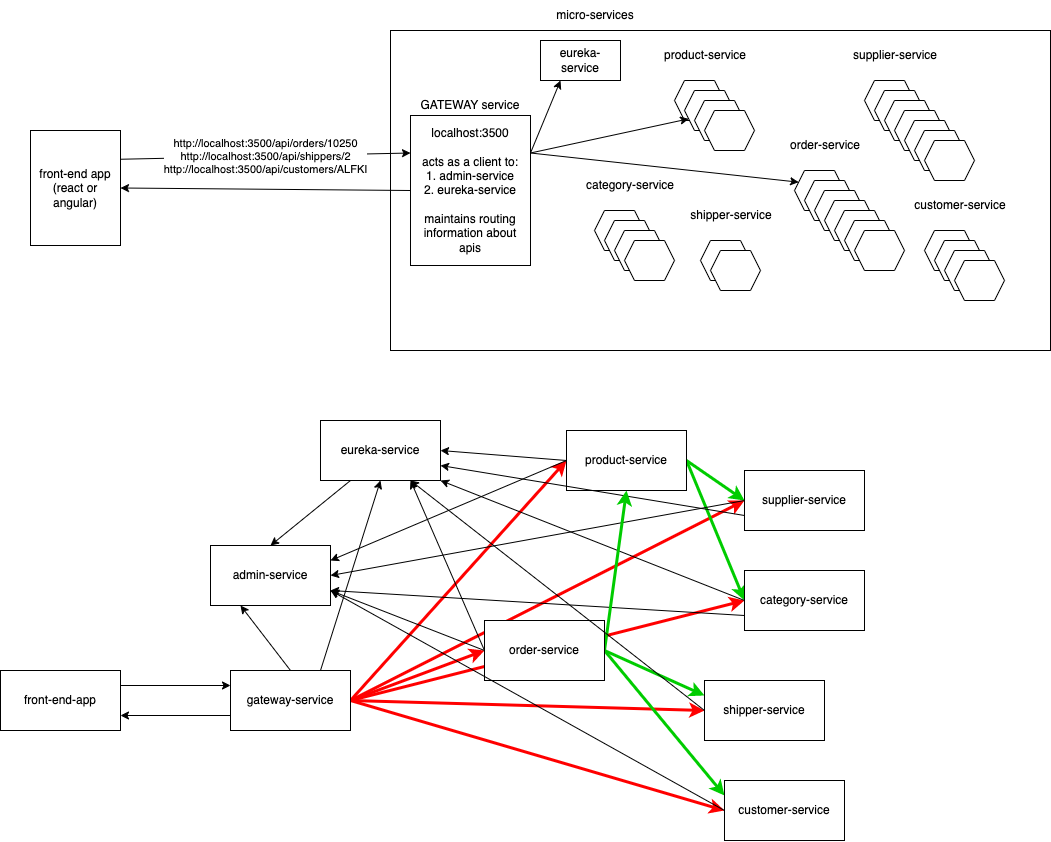

The diagram above was exported from draw.io. Its source (the exported page's mxGraphModel, read from the mxfile embedded in the PNG):
<mxGraphModel dx="1861" dy="459" grid="1" gridSize="10" guides="1" tooltips="1" connect="1" arrows="1" fold="1" page="1" pageScale="1" pageWidth="827" pageHeight="1169" math="0" shadow="0">
  <root>
    <mxCell id="0" />
    <mxCell id="1" parent="0" />
    <mxCell id="2" value="" style="rounded=0;whiteSpace=wrap;html=1;" vertex="1" parent="1">
      <mxGeometry x="130" y="40" width="660" height="320" as="geometry" />
    </mxCell>
    <mxCell id="3" value="micro-services" style="text;html=1;strokeColor=none;fillColor=none;align=center;verticalAlign=middle;whiteSpace=wrap;rounded=0;" vertex="1" parent="1">
      <mxGeometry x="290" y="10" width="90" height="30" as="geometry" />
    </mxCell>
    <mxCell id="5" value="product-service" style="text;html=1;strokeColor=none;fillColor=none;align=center;verticalAlign=middle;whiteSpace=wrap;rounded=0;" vertex="1" parent="1">
      <mxGeometry x="400" y="50" width="90" height="30" as="geometry" />
    </mxCell>
    <mxCell id="8" value="" style="shape=hexagon;perimeter=hexagonPerimeter2;whiteSpace=wrap;html=1;fixedSize=1;size=10;" vertex="1" parent="1">
      <mxGeometry x="414" y="90" width="50" height="40" as="geometry" />
    </mxCell>
    <mxCell id="9" value="" style="shape=hexagon;perimeter=hexagonPerimeter2;whiteSpace=wrap;html=1;fixedSize=1;size=10;" vertex="1" parent="1">
      <mxGeometry x="424" y="100" width="50" height="40" as="geometry" />
    </mxCell>
    <mxCell id="10" value="" style="shape=hexagon;perimeter=hexagonPerimeter2;whiteSpace=wrap;html=1;fixedSize=1;size=10;" vertex="1" parent="1">
      <mxGeometry x="434" y="110" width="50" height="40" as="geometry" />
    </mxCell>
    <mxCell id="11" value="" style="shape=hexagon;perimeter=hexagonPerimeter2;whiteSpace=wrap;html=1;fixedSize=1;size=10;" vertex="1" parent="1">
      <mxGeometry x="444" y="120" width="50" height="40" as="geometry" />
    </mxCell>
    <mxCell id="13" value="supplier-service" style="text;html=1;strokeColor=none;fillColor=none;align=center;verticalAlign=middle;whiteSpace=wrap;rounded=0;" vertex="1" parent="1">
      <mxGeometry x="590" y="50" width="90" height="30" as="geometry" />
    </mxCell>
    <mxCell id="14" value="" style="shape=hexagon;perimeter=hexagonPerimeter2;whiteSpace=wrap;html=1;fixedSize=1;size=10;" vertex="1" parent="1">
      <mxGeometry x="604" y="90" width="50" height="40" as="geometry" />
    </mxCell>
    <mxCell id="15" value="" style="shape=hexagon;perimeter=hexagonPerimeter2;whiteSpace=wrap;html=1;fixedSize=1;size=10;" vertex="1" parent="1">
      <mxGeometry x="614" y="100" width="50" height="40" as="geometry" />
    </mxCell>
    <mxCell id="16" value="" style="shape=hexagon;perimeter=hexagonPerimeter2;whiteSpace=wrap;html=1;fixedSize=1;size=10;" vertex="1" parent="1">
      <mxGeometry x="624" y="110" width="50" height="40" as="geometry" />
    </mxCell>
    <mxCell id="17" value="" style="shape=hexagon;perimeter=hexagonPerimeter2;whiteSpace=wrap;html=1;fixedSize=1;size=10;" vertex="1" parent="1">
      <mxGeometry x="634" y="120" width="50" height="40" as="geometry" />
    </mxCell>
    <mxCell id="18" value="order-service" style="text;html=1;strokeColor=none;fillColor=none;align=center;verticalAlign=middle;whiteSpace=wrap;rounded=0;" vertex="1" parent="1">
      <mxGeometry x="520" y="140" width="90" height="30" as="geometry" />
    </mxCell>
    <mxCell id="19" value="" style="shape=hexagon;perimeter=hexagonPerimeter2;whiteSpace=wrap;html=1;fixedSize=1;size=10;" vertex="1" parent="1">
      <mxGeometry x="534" y="180" width="50" height="40" as="geometry" />
    </mxCell>
    <mxCell id="20" value="" style="shape=hexagon;perimeter=hexagonPerimeter2;whiteSpace=wrap;html=1;fixedSize=1;size=10;" vertex="1" parent="1">
      <mxGeometry x="544" y="190" width="50" height="40" as="geometry" />
    </mxCell>
    <mxCell id="21" value="" style="shape=hexagon;perimeter=hexagonPerimeter2;whiteSpace=wrap;html=1;fixedSize=1;size=10;" vertex="1" parent="1">
      <mxGeometry x="554" y="200" width="50" height="40" as="geometry" />
    </mxCell>
    <mxCell id="22" value="" style="shape=hexagon;perimeter=hexagonPerimeter2;whiteSpace=wrap;html=1;fixedSize=1;size=10;" vertex="1" parent="1">
      <mxGeometry x="564" y="210" width="50" height="40" as="geometry" />
    </mxCell>
    <mxCell id="23" value="customer-service" style="text;html=1;strokeColor=none;fillColor=none;align=center;verticalAlign=middle;whiteSpace=wrap;rounded=0;" vertex="1" parent="1">
      <mxGeometry x="650" y="200" width="100" height="30" as="geometry" />
    </mxCell>
    <mxCell id="24" value="" style="shape=hexagon;perimeter=hexagonPerimeter2;whiteSpace=wrap;html=1;fixedSize=1;size=10;" vertex="1" parent="1">
      <mxGeometry x="664" y="240" width="50" height="40" as="geometry" />
    </mxCell>
    <mxCell id="25" value="" style="shape=hexagon;perimeter=hexagonPerimeter2;whiteSpace=wrap;html=1;fixedSize=1;size=10;" vertex="1" parent="1">
      <mxGeometry x="674" y="250" width="50" height="40" as="geometry" />
    </mxCell>
    <mxCell id="26" value="" style="shape=hexagon;perimeter=hexagonPerimeter2;whiteSpace=wrap;html=1;fixedSize=1;size=10;" vertex="1" parent="1">
      <mxGeometry x="684" y="260" width="50" height="40" as="geometry" />
    </mxCell>
    <mxCell id="27" value="" style="shape=hexagon;perimeter=hexagonPerimeter2;whiteSpace=wrap;html=1;fixedSize=1;size=10;" vertex="1" parent="1">
      <mxGeometry x="694" y="270" width="50" height="40" as="geometry" />
    </mxCell>
    <mxCell id="28" value="shipper-service" style="text;html=1;strokeColor=none;fillColor=none;align=center;verticalAlign=middle;whiteSpace=wrap;rounded=0;" vertex="1" parent="1">
      <mxGeometry x="426" y="210" width="90" height="30" as="geometry" />
    </mxCell>
    <mxCell id="29" value="" style="shape=hexagon;perimeter=hexagonPerimeter2;whiteSpace=wrap;html=1;fixedSize=1;size=10;" vertex="1" parent="1">
      <mxGeometry x="440" y="250" width="50" height="40" as="geometry" />
    </mxCell>
    <mxCell id="30" value="" style="shape=hexagon;perimeter=hexagonPerimeter2;whiteSpace=wrap;html=1;fixedSize=1;size=10;" vertex="1" parent="1">
      <mxGeometry x="450" y="260" width="50" height="40" as="geometry" />
    </mxCell>
    <mxCell id="38" value="category-service" style="text;html=1;strokeColor=none;fillColor=none;align=center;verticalAlign=middle;whiteSpace=wrap;rounded=0;" vertex="1" parent="1">
      <mxGeometry x="320" y="180" width="100" height="30" as="geometry" />
    </mxCell>
    <mxCell id="39" value="" style="shape=hexagon;perimeter=hexagonPerimeter2;whiteSpace=wrap;html=1;fixedSize=1;size=10;" vertex="1" parent="1">
      <mxGeometry x="334" y="220" width="50" height="40" as="geometry" />
    </mxCell>
    <mxCell id="40" value="" style="shape=hexagon;perimeter=hexagonPerimeter2;whiteSpace=wrap;html=1;fixedSize=1;size=10;" vertex="1" parent="1">
      <mxGeometry x="344" y="230" width="50" height="40" as="geometry" />
    </mxCell>
    <mxCell id="41" value="" style="shape=hexagon;perimeter=hexagonPerimeter2;whiteSpace=wrap;html=1;fixedSize=1;size=10;" vertex="1" parent="1">
      <mxGeometry x="354" y="240" width="50" height="40" as="geometry" />
    </mxCell>
    <mxCell id="54" value="http://localhost:3500/api/orders/10250&lt;br&gt;http://localhost:3500/api/shippers/2&lt;br&gt;http://localhost:3500/api/customers/ALFKI" style="edgeStyle=none;html=1;exitX=1;exitY=0.25;exitDx=0;exitDy=0;entryX=0;entryY=0.25;entryDx=0;entryDy=0;" edge="1" parent="1" source="43" target="51">
      <mxGeometry relative="1" as="geometry" />
    </mxCell>
    <mxCell id="43" value="front-end app&lt;br&gt;(react or angular)" style="rounded=0;whiteSpace=wrap;html=1;" vertex="1" parent="1">
      <mxGeometry x="-230" y="140" width="90" height="115" as="geometry" />
    </mxCell>
    <mxCell id="45" value="" style="shape=hexagon;perimeter=hexagonPerimeter2;whiteSpace=wrap;html=1;fixedSize=1;size=10;" vertex="1" parent="1">
      <mxGeometry x="644" y="130" width="50" height="40" as="geometry" />
    </mxCell>
    <mxCell id="46" value="" style="shape=hexagon;perimeter=hexagonPerimeter2;whiteSpace=wrap;html=1;fixedSize=1;size=10;" vertex="1" parent="1">
      <mxGeometry x="654" y="140" width="50" height="40" as="geometry" />
    </mxCell>
    <mxCell id="47" value="" style="shape=hexagon;perimeter=hexagonPerimeter2;whiteSpace=wrap;html=1;fixedSize=1;size=10;" vertex="1" parent="1">
      <mxGeometry x="664" y="150" width="50" height="40" as="geometry" />
    </mxCell>
    <mxCell id="48" value="" style="shape=hexagon;perimeter=hexagonPerimeter2;whiteSpace=wrap;html=1;fixedSize=1;size=10;" vertex="1" parent="1">
      <mxGeometry x="574" y="220" width="50" height="40" as="geometry" />
    </mxCell>
    <mxCell id="49" value="" style="shape=hexagon;perimeter=hexagonPerimeter2;whiteSpace=wrap;html=1;fixedSize=1;size=10;" vertex="1" parent="1">
      <mxGeometry x="584" y="230" width="50" height="40" as="geometry" />
    </mxCell>
    <mxCell id="50" value="" style="shape=hexagon;perimeter=hexagonPerimeter2;whiteSpace=wrap;html=1;fixedSize=1;size=10;" vertex="1" parent="1">
      <mxGeometry x="594" y="240" width="50" height="40" as="geometry" />
    </mxCell>
    <mxCell id="55" style="edgeStyle=none;html=1;exitX=1;exitY=0.25;exitDx=0;exitDy=0;entryX=0.25;entryY=1;entryDx=0;entryDy=0;" edge="1" parent="1" source="51" target="53">
      <mxGeometry relative="1" as="geometry" />
    </mxCell>
    <mxCell id="56" style="edgeStyle=none;html=1;exitX=1;exitY=0.25;exitDx=0;exitDy=0;entryX=0;entryY=0.25;entryDx=0;entryDy=0;" edge="1" parent="1" source="51" target="19">
      <mxGeometry relative="1" as="geometry" />
    </mxCell>
    <mxCell id="57" style="edgeStyle=none;html=1;exitX=0;exitY=0.5;exitDx=0;exitDy=0;entryX=1;entryY=0.5;entryDx=0;entryDy=0;" edge="1" parent="1" source="51" target="43">
      <mxGeometry relative="1" as="geometry" />
    </mxCell>
    <mxCell id="58" style="edgeStyle=none;html=1;exitX=1;exitY=0.25;exitDx=0;exitDy=0;entryX=0;entryY=0.75;entryDx=0;entryDy=0;" edge="1" parent="1" source="51" target="9">
      <mxGeometry relative="1" as="geometry" />
    </mxCell>
    <mxCell id="51" value="localhost:3500&lt;br&gt;&lt;br&gt;acts as a client to:&lt;br&gt;1. admin-service&lt;br&gt;2. eureka-service&lt;br&gt;&lt;br&gt;maintains routing information about apis" style="rounded=0;whiteSpace=wrap;html=1;" vertex="1" parent="1">
      <mxGeometry x="150" y="125" width="120" height="150" as="geometry" />
    </mxCell>
    <mxCell id="52" value="GATEWAY service" style="text;html=1;strokeColor=none;fillColor=none;align=center;verticalAlign=middle;whiteSpace=wrap;rounded=0;" vertex="1" parent="1">
      <mxGeometry x="150" y="100" width="120" height="30" as="geometry" />
    </mxCell>
    <mxCell id="53" value="eureka-service" style="rounded=0;whiteSpace=wrap;html=1;" vertex="1" parent="1">
      <mxGeometry x="280" y="50" width="80" height="40" as="geometry" />
    </mxCell>
    <mxCell id="59" value="" style="shape=hexagon;perimeter=hexagonPerimeter2;whiteSpace=wrap;html=1;fixedSize=1;size=10;" vertex="1" parent="1">
      <mxGeometry x="364" y="250" width="50" height="40" as="geometry" />
    </mxCell>
    <mxCell id="63" style="edgeStyle=none;html=1;exitX=0.5;exitY=0;exitDx=0;exitDy=0;entryX=0.25;entryY=1;entryDx=0;entryDy=0;" edge="1" parent="1" source="60" target="61">
      <mxGeometry relative="1" as="geometry" />
    </mxCell>
    <mxCell id="64" style="edgeStyle=none;html=1;exitX=0.75;exitY=0;exitDx=0;exitDy=0;entryX=0.5;entryY=1;entryDx=0;entryDy=0;" edge="1" parent="1" source="60" target="62">
      <mxGeometry relative="1" as="geometry" />
    </mxCell>
    <mxCell id="84" style="edgeStyle=none;html=1;exitX=0;exitY=0.75;exitDx=0;exitDy=0;entryX=1;entryY=0.75;entryDx=0;entryDy=0;" edge="1" parent="1" source="60" target="82">
      <mxGeometry relative="1" as="geometry" />
    </mxCell>
    <mxCell id="85" style="edgeStyle=none;html=1;exitX=1;exitY=0.5;exitDx=0;exitDy=0;entryX=0;entryY=0.5;entryDx=0;entryDy=0;strokeColor=#FF0000;strokeWidth=3;" edge="1" parent="1" source="60" target="66">
      <mxGeometry relative="1" as="geometry" />
    </mxCell>
    <mxCell id="86" style="edgeStyle=none;html=1;exitX=1;exitY=0.5;exitDx=0;exitDy=0;entryX=0;entryY=0.5;entryDx=0;entryDy=0;strokeColor=#FF0000;strokeWidth=3;" edge="1" parent="1" source="60" target="67">
      <mxGeometry relative="1" as="geometry" />
    </mxCell>
    <mxCell id="87" style="edgeStyle=none;html=1;exitX=1;exitY=0.5;exitDx=0;exitDy=0;entryX=0;entryY=0.5;entryDx=0;entryDy=0;strokeColor=#FF0000;strokeWidth=3;" edge="1" parent="1" source="60" target="75">
      <mxGeometry relative="1" as="geometry" />
    </mxCell>
    <mxCell id="88" style="edgeStyle=none;html=1;exitX=1;exitY=0.5;exitDx=0;exitDy=0;entryX=0;entryY=0.5;entryDx=0;entryDy=0;strokeColor=#FF0000;strokeWidth=3;" edge="1" parent="1" source="60" target="76">
      <mxGeometry relative="1" as="geometry" />
    </mxCell>
    <mxCell id="89" style="edgeStyle=none;html=1;exitX=1;exitY=0.5;exitDx=0;exitDy=0;entryX=0;entryY=0.5;entryDx=0;entryDy=0;strokeColor=#FF0000;strokeWidth=3;" edge="1" parent="1" source="60" target="77">
      <mxGeometry relative="1" as="geometry" />
    </mxCell>
    <mxCell id="90" style="edgeStyle=none;html=1;exitX=1;exitY=0.5;exitDx=0;exitDy=0;entryX=0;entryY=0.5;entryDx=0;entryDy=0;strokeColor=#FF0000;strokeWidth=3;" edge="1" parent="1" source="60" target="68">
      <mxGeometry relative="1" as="geometry" />
    </mxCell>
    <mxCell id="60" value="gateway-service" style="rounded=0;whiteSpace=wrap;html=1;" vertex="1" parent="1">
      <mxGeometry x="-30" y="680" width="120" height="60" as="geometry" />
    </mxCell>
    <mxCell id="61" value="admin-service" style="rounded=0;whiteSpace=wrap;html=1;" vertex="1" parent="1">
      <mxGeometry x="-50" y="555" width="120" height="60" as="geometry" />
    </mxCell>
    <mxCell id="65" style="edgeStyle=none;html=1;exitX=0.25;exitY=1;exitDx=0;exitDy=0;entryX=0.5;entryY=0;entryDx=0;entryDy=0;" edge="1" parent="1" source="62" target="61">
      <mxGeometry relative="1" as="geometry" />
    </mxCell>
    <mxCell id="62" value="eureka-service" style="rounded=0;whiteSpace=wrap;html=1;" vertex="1" parent="1">
      <mxGeometry x="60" y="430" width="120" height="60" as="geometry" />
    </mxCell>
    <mxCell id="69" style="edgeStyle=none;html=1;exitX=0;exitY=0.5;exitDx=0;exitDy=0;entryX=1;entryY=0.5;entryDx=0;entryDy=0;" edge="1" parent="1" source="66" target="62">
      <mxGeometry relative="1" as="geometry" />
    </mxCell>
    <mxCell id="72" style="edgeStyle=none;html=1;exitX=0;exitY=0.5;exitDx=0;exitDy=0;entryX=1;entryY=0.25;entryDx=0;entryDy=0;" edge="1" parent="1" source="66" target="61">
      <mxGeometry relative="1" as="geometry" />
    </mxCell>
    <mxCell id="91" style="edgeStyle=none;html=1;exitX=1;exitY=0.5;exitDx=0;exitDy=0;entryX=0;entryY=0.5;entryDx=0;entryDy=0;strokeColor=#00CC00;strokeWidth=3;" edge="1" parent="1" source="66" target="67">
      <mxGeometry relative="1" as="geometry" />
    </mxCell>
    <mxCell id="92" style="edgeStyle=none;html=1;exitX=1;exitY=0.5;exitDx=0;exitDy=0;entryX=0;entryY=0.5;entryDx=0;entryDy=0;strokeColor=#00CC00;strokeWidth=3;" edge="1" parent="1" source="66" target="68">
      <mxGeometry relative="1" as="geometry" />
    </mxCell>
    <mxCell id="66" value="product-service" style="rounded=0;whiteSpace=wrap;html=1;" vertex="1" parent="1">
      <mxGeometry x="306" y="440" width="120" height="60" as="geometry" />
    </mxCell>
    <mxCell id="70" style="edgeStyle=none;html=1;exitX=0;exitY=0.75;exitDx=0;exitDy=0;entryX=1;entryY=0.75;entryDx=0;entryDy=0;" edge="1" parent="1" source="67" target="62">
      <mxGeometry relative="1" as="geometry" />
    </mxCell>
    <mxCell id="73" style="edgeStyle=none;html=1;exitX=0;exitY=0.5;exitDx=0;exitDy=0;entryX=1;entryY=0.5;entryDx=0;entryDy=0;" edge="1" parent="1" source="67" target="61">
      <mxGeometry relative="1" as="geometry" />
    </mxCell>
    <mxCell id="67" value="supplier-service" style="rounded=0;whiteSpace=wrap;html=1;" vertex="1" parent="1">
      <mxGeometry x="484" y="480" width="120" height="60" as="geometry" />
    </mxCell>
    <mxCell id="71" style="edgeStyle=none;html=1;exitX=0;exitY=0.5;exitDx=0;exitDy=0;entryX=1;entryY=1;entryDx=0;entryDy=0;" edge="1" parent="1" source="68" target="62">
      <mxGeometry relative="1" as="geometry" />
    </mxCell>
    <mxCell id="74" style="edgeStyle=none;html=1;exitX=0;exitY=0.75;exitDx=0;exitDy=0;entryX=1;entryY=0.75;entryDx=0;entryDy=0;" edge="1" parent="1" source="68" target="61">
      <mxGeometry relative="1" as="geometry" />
    </mxCell>
    <mxCell id="68" value="category-service" style="rounded=0;whiteSpace=wrap;html=1;" vertex="1" parent="1">
      <mxGeometry x="484" y="580" width="120" height="60" as="geometry" />
    </mxCell>
    <mxCell id="78" style="edgeStyle=none;html=1;exitX=0;exitY=0.5;exitDx=0;exitDy=0;entryX=0.75;entryY=1;entryDx=0;entryDy=0;" edge="1" parent="1" source="75" target="62">
      <mxGeometry relative="1" as="geometry" />
    </mxCell>
    <mxCell id="79" style="edgeStyle=none;html=1;exitX=0;exitY=0.5;exitDx=0;exitDy=0;entryX=1;entryY=0.75;entryDx=0;entryDy=0;" edge="1" parent="1" source="75" target="61">
      <mxGeometry relative="1" as="geometry" />
    </mxCell>
    <mxCell id="93" style="edgeStyle=none;html=1;exitX=1;exitY=0.5;exitDx=0;exitDy=0;entryX=0;entryY=0.25;entryDx=0;entryDy=0;strokeColor=#00CC00;strokeWidth=3;" edge="1" parent="1" source="75" target="76">
      <mxGeometry relative="1" as="geometry" />
    </mxCell>
    <mxCell id="94" style="edgeStyle=none;html=1;exitX=1;exitY=0.5;exitDx=0;exitDy=0;entryX=0;entryY=0.25;entryDx=0;entryDy=0;strokeColor=#00CC00;strokeWidth=3;" edge="1" parent="1" source="75" target="77">
      <mxGeometry relative="1" as="geometry" />
    </mxCell>
    <mxCell id="95" style="edgeStyle=none;html=1;exitX=1;exitY=0.5;exitDx=0;exitDy=0;entryX=0.5;entryY=1;entryDx=0;entryDy=0;strokeColor=#00CC00;strokeWidth=3;" edge="1" parent="1" source="75" target="66">
      <mxGeometry relative="1" as="geometry" />
    </mxCell>
    <mxCell id="75" value="order-service" style="rounded=0;whiteSpace=wrap;html=1;" vertex="1" parent="1">
      <mxGeometry x="224" y="630" width="120" height="60" as="geometry" />
    </mxCell>
    <mxCell id="80" style="edgeStyle=none;html=1;exitX=0;exitY=0.5;exitDx=0;exitDy=0;entryX=0.75;entryY=1;entryDx=0;entryDy=0;" edge="1" parent="1" source="76" target="62">
      <mxGeometry relative="1" as="geometry" />
    </mxCell>
    <mxCell id="76" value="shipper-service" style="rounded=0;whiteSpace=wrap;html=1;" vertex="1" parent="1">
      <mxGeometry x="444" y="690" width="120" height="60" as="geometry" />
    </mxCell>
    <mxCell id="81" style="edgeStyle=none;html=1;exitX=0;exitY=0.5;exitDx=0;exitDy=0;entryX=1;entryY=0.75;entryDx=0;entryDy=0;" edge="1" parent="1" source="77" target="61">
      <mxGeometry relative="1" as="geometry" />
    </mxCell>
    <mxCell id="77" value="customer-service" style="rounded=0;whiteSpace=wrap;html=1;" vertex="1" parent="1">
      <mxGeometry x="464" y="790" width="120" height="60" as="geometry" />
    </mxCell>
    <mxCell id="83" style="edgeStyle=none;html=1;exitX=1;exitY=0.25;exitDx=0;exitDy=0;entryX=0;entryY=0.25;entryDx=0;entryDy=0;" edge="1" parent="1" source="82" target="60">
      <mxGeometry relative="1" as="geometry" />
    </mxCell>
    <mxCell id="82" value="front-end-app" style="rounded=0;whiteSpace=wrap;html=1;" vertex="1" parent="1">
      <mxGeometry x="-260" y="680" width="120" height="60" as="geometry" />
    </mxCell>
  </root>
</mxGraphModel>